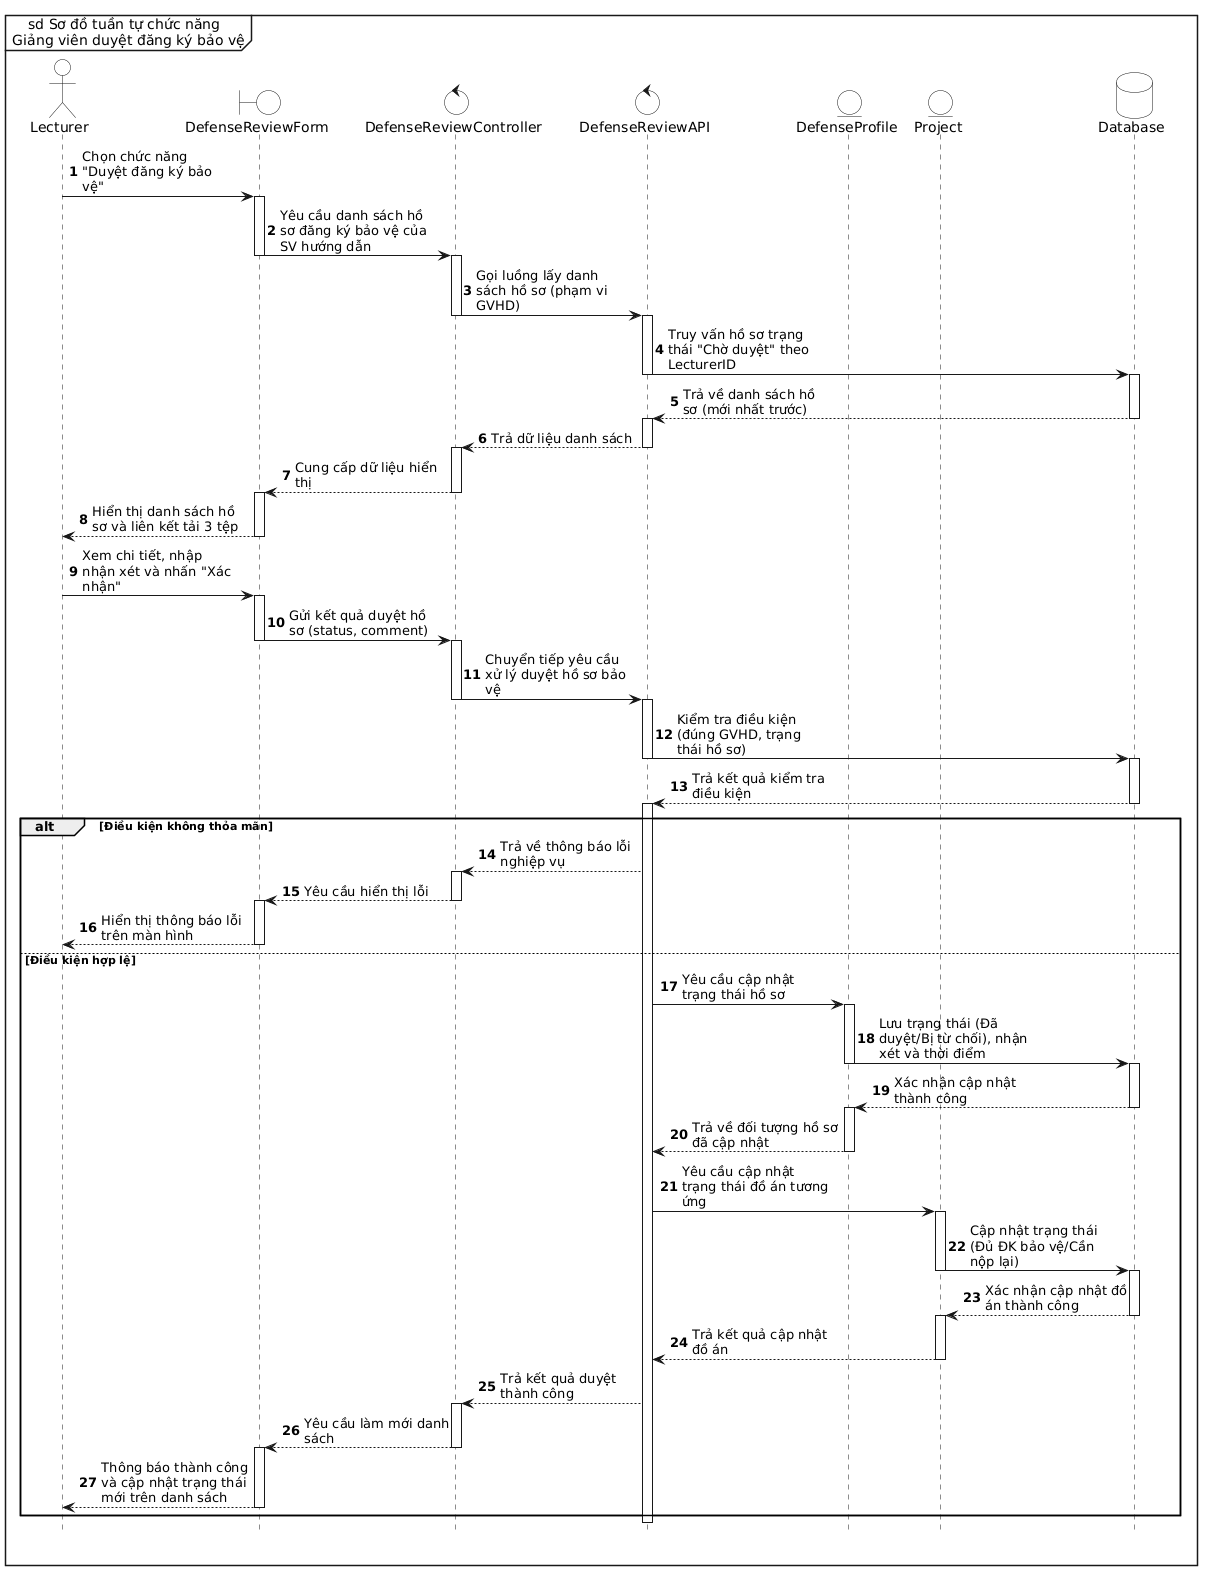

The diagram above was rendered by PlantUML. Its source (embedded in the PNG):
@startuml
' Tạo khung sd bao trùm toàn biểu đồ
mainframe sd Sơ đồ tuần tự chức năng \n Giảng viên duyệt đăng ký bảo vệ

' Ẩn các class ở dưới cùng
hide footbox

' Tắt đổ bóng, bật chế độ đơn sắc và ép nền trắng tuyệt đối
skinparam monochrome true
skinparam shadowing false
skinparam BackgroundColor white
skinparam ActorBackgroundColor white
skinparam BoundaryBackgroundColor white
skinparam ControlBackgroundColor white
skinparam EntityBackgroundColor white
skinparam DatabaseBackgroundColor white
skinparam SequenceLifeLineBackgroundColor white

skinparam maxMessageSize 150
autonumber

' Định nghĩa các thành phần
actor "Lecturer" as actor
boundary "DefenseReviewForm" as form
control "DefenseReviewController" as ctrl
control "DefenseReviewAPI" as api
entity "DefenseProfile" as profile
entity "Project" as project
database "Database" as db

' Luồng 1: Hiển thị danh sách hồ sơ cần duyệt
actor -> form : Chọn chức năng "Duyệt đăng ký bảo vệ"
activate form
form -> ctrl : Yêu cầu danh sách hồ sơ đăng ký bảo vệ của SV hướng dẫn
deactivate form

activate ctrl
ctrl -> api : Gọi luồng lấy danh sách hồ sơ (phạm vi GVHD)
deactivate ctrl

activate api
api -> db : Truy vấn hồ sơ trạng thái "Chờ duyệt" theo LecturerID
deactivate api

activate db
db --> api : Trả về danh sách hồ sơ (mới nhất trước)
deactivate db

activate api
api --> ctrl : Trả dữ liệu danh sách
deactivate api

activate ctrl
ctrl --> form : Cung cấp dữ liệu hiển thị
deactivate ctrl

activate form
form --> actor : Hiển thị danh sách hồ sơ và liên kết tải 3 tệp
deactivate form

' Luồng 2: Xem chi tiết và Thực hiện Duyệt/Từ chối
actor -> form : Xem chi tiết, nhập nhận xét và nhấn "Xác nhận"
activate form
form -> ctrl : Gửi kết quả duyệt hồ sơ (status, comment)
deactivate form

activate ctrl
ctrl -> api : Chuyển tiếp yêu cầu xử lý duyệt hồ sơ bảo vệ
deactivate ctrl

activate api
api -> db : Kiểm tra điều kiện (đúng GVHD, trạng thái hồ sơ)
deactivate api

activate db
db --> api : Trả kết quả kiểm tra điều kiện
deactivate db

activate api
alt Điều kiện không thỏa mãn
    api --> ctrl : Trả về thông báo lỗi nghiệp vụ
    activate ctrl
    ctrl --> form : Yêu cầu hiển thị lỗi
    deactivate ctrl
    activate form
    form --> actor : Hiển thị thông báo lỗi trên màn hình
    deactivate form
    
else Điều kiện hợp lệ
    api -> profile : Yêu cầu cập nhật trạng thái hồ sơ
    activate profile
    profile -> db : Lưu trạng thái (Đã duyệt/Bị từ chối), nhận xét và thời điểm
    deactivate profile
    
    activate db
    db --> profile : Xác nhận cập nhật thành công
    deactivate db
    
    activate profile
    profile --> api : Trả về đối tượng hồ sơ đã cập nhật
    deactivate profile
    
    api -> project : Yêu cầu cập nhật trạng thái đồ án tương ứng
    activate project
    project -> db : Cập nhật trạng thái (Đủ ĐK bảo vệ/Cần nộp lại)
    deactivate project
    
    activate db
    db --> project : Xác nhận cập nhật đồ án thành công
    deactivate db
    
    activate project
    project --> api : Trả kết quả cập nhật đồ án
    deactivate project
    
    api --> ctrl : Trả kết quả duyệt thành công
    activate ctrl
    ctrl --> form : Yêu cầu làm mới danh sách
    deactivate ctrl
    
    activate form
    form --> actor : Thông báo thành công và cập nhật trạng thái mới trên danh sách
    deactivate form
end
deactivate api
@enduml